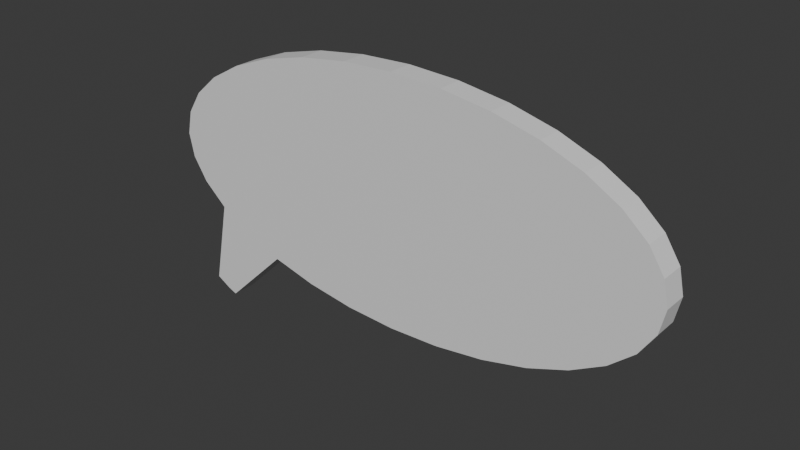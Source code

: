 # Source: DialoguePopup.blend  (saved by Blender 4.5.88; exported with 4.5.12 LTS)
import bpy
from mathutils import Matrix  # noqa: F401  (used for matrix-valued properties, if any)

bpy.ops.wm.read_factory_settings(use_empty=True)
scene = bpy.context.scene
scene.name = 'Scene'

# ---- collections
col_collection = bpy.data.collections.new('Collection'); scene.collection.children.link(col_collection)

# ---- materials (node trees are filled in below, after node groups)
mat_material = bpy.data.materials.new('Material')
mat_material.alpha_threshold = 0.0
mat_material.roughness = 0.5
mat_material.line_color = (0.0, 0.0, 0.0, 1.0)

# ---- material node trees
mat_material.use_nodes = True; mat_material.node_tree.nodes.clear()
_N = mat_material.node_tree.nodes; _L = mat_material.node_tree.links
n0 = _N.new('ShaderNodeOutputMaterial'); n0.name = 'Material Output'; n0.location = (200, 100)
n1 = _N.new('ShaderNodeBsdfPrincipled'); n1.name = 'Principled BSDF'; n1.location = (-200, 100)
n1.inputs[3].default_value = 1.45
_L.new(n1.outputs[0], n0.inputs[0])
n0.is_active_output = True

# ---- world
world_world = bpy.data.worlds.new('World'); scene.world = world_world
world_world.use_nodes = True; world_world.node_tree.nodes.clear()
_N = world_world.node_tree.nodes; _L = world_world.node_tree.links
n0 = _N.new('ShaderNodeOutputWorld'); n0.name = 'World Output'; n0.location = (200, 100)
n1 = _N.new('ShaderNodeBackground'); n1.name = 'Background'; n1.location = (-200, 100)
n1.inputs[0].default_value = (0.05088, 0.05088, 0.05088, 1.0)
_L.new(n1.outputs[0], n0.inputs[0])
n0.is_active_output = True
world_world.color = (0.05088, 0.05088, 0.05088)
world_world.sun_shadow_jitter_overblur = 0.0

# ---- meshes
me_cylinder = bpy.data.meshes.new('Cylinder')
me_cylinder.from_pydata([(0.0, 1.0, -0.0985), (0.0, 1.0, 0.0985), (0.4178, 0.9808, -0.0985), (0.4178, 0.9808, 0.0985), (0.8196, 0.9239, -0.0985), (0.8196, 0.9239, 0.0985), (1.19, 0.8315, -0.0985), (1.19, 0.8315, 0.0985), (1.514, 0.7071, -0.0985), (1.514, 0.7071, 0.0985), (1.781, 0.5556, -0.0985), (1.781, 0.5556, 0.0985), (1.979, 0.3827, -0.0985), (1.979, 0.3827, 0.0985), (2.1, 0.1951, -0.0985), (2.1, 0.1951, 0.0985), (2.142, 0.0, -0.0985), (2.142, 0.0, 0.0985), (2.1, -0.1951, -0.0985), (2.1, -0.1951, 0.0985), (1.979, -0.3827, -0.0985), (1.979, -0.3827, 0.0985), (1.781, -0.5556, -0.0985), (1.781, -0.5556, 0.0985), (1.514, -0.7071, -0.0985), (1.514, -0.7071, 0.0985), (1.19, -0.8315, -0.0985), (1.19, -0.8315, 0.0985), (0.8196, -0.9239, -0.0985), (0.8196, -0.9239, 0.0985), (0.4178, -0.9808, -0.0985), (0.4178, -0.9808, 0.0985), (0.0, -1.0, -0.0985), (0.0, -1.0, 0.0985), (-0.4178, -0.9808, -0.0985), (-0.4178, -0.9808, 0.0985), (-0.8196, -0.9239, -0.0985), (-0.8196, -0.9239, 0.0985), (-1.19, -0.8315, -0.0985), (-1.19, -0.8315, 0.0985), (-1.514, -0.7071, -0.0985), (-1.514, -0.7071, 0.0985), (-1.781, -0.5556, -0.0985), (-1.781, -0.5556, 0.0985), (-1.979, -0.3827, -0.0985), (-1.979, -0.3827, 0.0985), (-2.1, -0.1951, -0.0985), (-2.1, -0.1951, 0.0985), (-2.142, 0.0, -0.0985), (-2.142, 0.0, 0.0985), (-2.1, 0.1951, -0.0985), (-2.1, 0.1951, 0.0985), (-1.979, 0.3827, -0.0985), (-1.979, 0.3827, 0.0985), (-1.781, 0.5556, -0.0985), (-1.781, 0.5556, 0.0985), (-1.514, 0.7071, -0.0985), (-1.514, 0.7071, 0.0985), (-1.19, 0.8315, -0.0985), (-1.19, 0.8315, 0.0985), (-0.8196, 0.9239, -0.0985), (-0.8196, 0.9239, 0.0985), (-0.4178, 0.9808, -0.0985), (-0.4178, 0.9808, 0.0985), (-1.726, -1.353, 0.0985), (-1.726, -1.353, -0.0985), (-1.802, -1.323, -0.0985), (-1.802, -1.323, 0.0985), (-1.922, -1.255, -0.0985), (-1.922, -1.255, 0.0985)], [], [(0, 1, 3, 2), (2, 3, 5, 4), (4, 5, 7, 6), (6, 7, 9, 8), (8, 9, 11, 10), (10, 11, 13, 12), (12, 13, 15, 14), (14, 15, 17, 16), (16, 17, 19, 18), (18, 19, 21, 20), (20, 21, 23, 22), (22, 23, 25, 24), (24, 25, 27, 26), (26, 27, 29, 28), (28, 29, 31, 30), (30, 31, 33, 32), (32, 33, 35, 34), (34, 35, 37, 36), (36, 37, 39, 38), (42, 40, 66, 68), (43, 42, 68, 69), (42, 43, 45, 44), (44, 45, 47, 46), (46, 47, 49, 48), (48, 49, 51, 50), (50, 51, 53, 52), (52, 53, 55, 54), (54, 55, 57, 56), (56, 57, 59, 58), (58, 59, 61, 60), (3, 1, 63, 61, 59, 57, 55, 53, 51, 49, 47, 45, 43, 41, 39, 37, 35, 33, 31, 29, 27, 25, 23, 21, 19, 17, 15, 13, 11, 9, 7, 5), (60, 61, 63, 62), (62, 63, 1, 0), (0, 2, 4, 6, 8, 10, 12, 14, 16, 18, 20, 22, 24, 26, 28, 30, 32, 34, 36, 38, 40, 42, 44, 46, 48, 50, 52, 54, 56, 58, 60, 62), (65, 64, 67, 66), (66, 67, 69, 68), (39, 41, 67, 64), (38, 39, 64, 65), (41, 43, 69, 67), (40, 38, 65, 66)])
_uv = me_cylinder.uv_layers.new(name='UVMap')
_uv.uv.foreach_set('vector', [1.0, 0.5, 1.0, 1.0, 0.9688, 1.0, 0.9688, 0.5, 0.9688, 0.5, 0.9688, 1.0, 0.9375, 1.0, 0.9375, 0.5, 0.9375, 0.5, 0.9375, 1.0, 0.9062, 1.0, 0.9062, 0.5, 0.9062, 0.5, 0.9062, 1.0, 0.875, 1.0, 0.875, 0.5, 0.875, 0.5, 0.875, 1.0, 0.8438, 1.0, 0.8438, 0.5, 0.8438, 0.5, 0.8438, 1.0, 0.8125, 1.0, 0.8125, 0.5, 0.8125, 0.5, 0.8125, 1.0, 0.7812, 1.0, 0.7812, 0.5, 0.7812, 0.5, 0.7812, 1.0, 0.75, 1.0, 0.75, 0.5, 0.75, 0.5, 0.75, 1.0, 0.7188, 1.0, 0.7188, 0.5, 0.7188, 0.5, 0.7188, 1.0, 0.6875, 1.0, 0.6875, 0.5, 0.6875, 0.5, 0.6875, 1.0, 0.6562, 1.0, 0.6562, 0.5, 0.6562, 0.5, 0.6562, 1.0, 0.625, 1.0, 0.625, 0.5, 0.625, 0.5, 0.625, 1.0, 0.5938, 1.0, 0.5938, 0.5, 0.5938, 0.5, 0.5938, 1.0, 0.5625, 1.0, 0.5625, 0.5, 0.5625, 0.5, 0.5625, 1.0, 0.5312, 1.0, 0.5312, 0.5, 0.5312, 0.5, 0.5312, 1.0, 0.5, 1.0, 0.5, 0.5, 0.5, 0.5, 0.5, 1.0, 0.4688, 1.0, 0.4688, 0.5, 0.4688, 0.5, 0.4688, 1.0, 0.4375, 1.0, 0.4375, 0.5, 0.4375, 0.5, 0.4375, 1.0, 0.4062, 1.0, 0.4062, 0.5, 0.5504, 0.1167, 0.5803, 0.08029, 0.5803, 0.08029, 0.5668, 0.09669, 0.3438, 1.0, 0.3438, 0.5, 0.3609, 0.5, 0.3609, 1.0, 0.3438, 0.5, 0.3438, 1.0, 0.3125, 1.0, 0.3125, 0.5, 0.3125, 0.5, 0.3125, 1.0, 0.2812, 1.0, 0.2812, 0.5, 0.2812, 0.5, 0.2812, 1.0, 0.25, 1.0, 0.25, 0.5, 0.25, 0.5, 0.25, 1.0, 0.2188, 1.0, 0.2188, 0.5, 0.2188, 0.5, 0.2188, 1.0, 0.1875, 1.0, 0.1875, 0.5, 0.1875, 0.5, 0.1875, 1.0, 0.1562, 1.0, 0.1562, 0.5, 0.1562, 0.5, 0.1562, 1.0, 0.125, 1.0, 0.125, 0.5, 0.125, 0.5, 0.125, 1.0, 0.09375, 1.0, 0.09375, 0.5, 0.09375, 0.5, 0.09375, 1.0, 0.0625, 1.0, 0.0625, 0.5, 0.2968, 0.4854, 0.25, 0.49, 0.2032, 0.4854, 0.1582, 0.4717, 0.1167, 0.4496, 0.08029, 0.4197, 0.05045, 0.3833, 0.02827, 0.3418, 0.01461, 0.2968, 0.01, 0.25, 0.01461, 0.2032, 0.02827, 0.1582, 0.05045, 0.1167, 0.08029, 0.08029, 0.1167, 0.05045, 0.1582, 0.02827, 0.2032, 0.01461, 0.25, 0.01, 0.2968, 0.01461, 0.3418, 0.02827, 0.3833, 0.05045, 0.4197, 0.08029, 0.4496, 0.1167, 0.4717, 0.1582, 0.4854, 0.2032, 0.49, 0.25, 0.4854, 0.2968, 0.4717, 0.3418, 0.4496, 0.3833, 0.4197, 0.4197, 0.3833, 0.4496, 0.3418, 0.4717, 0.0625, 0.5, 0.0625, 1.0, 0.03125, 1.0, 0.03125, 0.5, 0.03125, 0.5, 0.03125, 1.0, 0.0, 1.0, 0.0, 0.5, 0.75, 0.49, 0.7968, 0.4854, 0.8418, 0.4717, 0.8833, 0.4496, 0.9197, 0.4197, 0.9496, 0.3833, 0.9717, 0.3418, 0.9854, 0.2968, 0.99, 0.25, 0.9854, 0.2032, 0.9717, 0.1582, 0.9496, 0.1167, 0.9197, 0.08029, 0.8833, 0.05045, 0.8418, 0.02827, 0.7968, 0.01461, 0.75, 0.01, 0.7032, 0.01461, 0.6582, 0.02827, 0.6167, 0.05045, 0.5803, 0.08029, 0.5504, 0.1167, 0.5283, 0.1582, 0.5146, 0.2032, 0.51, 0.25, 0.5146, 0.2968, 0.5283, 0.3418, 0.5504, 0.3833, 0.5803, 0.4197, 0.6167, 0.4496, 0.6582, 0.4717, 0.7032, 0.4854, 0.3823, 0.5, 0.3823, 1.0, 0.375, 1.0, 0.375, 0.5, 0.375, 0.5, 0.375, 1.0, 0.3609, 1.0, 0.3609, 0.5, 0.1167, 0.05045, 0.08029, 0.08029, 0.08029, 0.08029, 0.08884, 0.07328, 0.4062, 0.5, 0.4062, 1.0, 0.3823, 1.0, 0.3823, 0.5, 0.08029, 0.08029, 0.05045, 0.1167, 0.06684, 0.09669, 0.08029, 0.08029, 0.5803, 0.08029, 0.6167, 0.05045, 0.5888, 0.07328, 0.5803, 0.08029])
me_cylinder.materials.append(mat_material)
me_cylinder.update()

# ---- objects
ob_cylinder = bpy.data.objects.new('Cylinder', me_cylinder)

# ---- transforms, parenting, visibility, modifiers, constraints
ob_cylinder.location = (0.0, 0.0, 0.0)
ob_cylinder.rotation_euler = (1.571, 0.0, 0.0)

# ---- collection membership
col_collection.objects.link(ob_cylinder)

# ---- scene / render settings (as saved in the file)
scene.frame_start = 1; scene.frame_end = 250; scene.frame_set(1)
scene.render.engine = 'BLENDER_EEVEE_NEXT'
bpy.context.view_layer.update()

# ---- added for rendering (the .blend has no active camera and no usable light): camera, sun
cam_auto = bpy.data.cameras.new('AutoCamera')
cam_auto.lens = 50.0
cam_auto.sensor_width = 36.0
cam_auto.clip_end = 1000.0
ob_auto_camera = bpy.data.objects.new('AutoCamera', cam_auto)
scene.collection.objects.link(ob_auto_camera)
ob_auto_camera.location = (4.525, -5.43, 3.44374)
ob_auto_camera.rotation_euler = (1.09748, -7.21219e-08, 0.694738)
scene.camera = ob_auto_camera
light_auto_sun = bpy.data.lights.new('AutoSun', 'SUN')
light_auto_sun.energy = 3.0
light_auto_sun.angle = 0.0523599
ob_auto_sun = bpy.data.objects.new('AutoSun', light_auto_sun)
scene.collection.objects.link(ob_auto_sun)
ob_auto_sun.rotation_euler = (0.872665, 0.174533, 0.523599)
bpy.context.view_layer.update()
